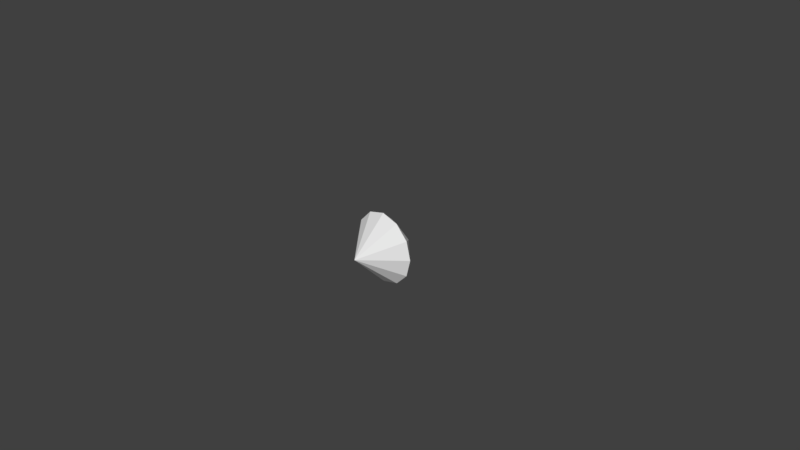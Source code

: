 # Source: blueGem.blend  (saved by Blender 2.78.0; exported with 4.5.12 LTS)
import bpy
from mathutils import Matrix  # noqa: F401  (used for matrix-valued properties, if any)

bpy.ops.wm.read_factory_settings(use_empty=True)
scene = bpy.context.scene
scene.name = 'Scene'

# ---- collections
col_collection_1 = bpy.data.collections.new('Collection 1'); scene.collection.children.link(col_collection_1)

# ---- world
world_world = bpy.data.worlds.new('World'); scene.world = world_world
world_world.color = (0.05088, 0.05088, 0.05088)
world_world.use_sun_shadow = False
world_world.sun_shadow_jitter_overblur = 0.0
world_world.cycles.sampling_method = 'MANUAL'

# ---- cameras
cam_camera = bpy.data.cameras.new('Camera')
cam_camera.clip_end = 100.0
cam_camera.lens = 35.0
cam_camera.sensor_width = 32.0
cam_camera.sensor_height = 18.0
cam_camera.ortho_scale = 7.314
cam_camera.dof.focus_distance = 0.0
cam_camera.dof.aperture_fstop = 128.0

# ---- lights
light_lamp = bpy.data.lights.new('Lamp', 'POINT')
light_lamp.transmission_factor = 0.0
light_lamp.cutoff_distance = 30.0
light_lamp.energy = 100.0
light_lamp.shadow_buffer_clip_start = 1.001
light_lamp.shadow_soft_size = 0.1
light_lamp.shadow_maximum_resolution = 0.006
light_lamp.use_absolute_resolution = True

# ---- meshes
me_cylinder_002 = bpy.data.meshes.new('Cylinder.002')
me_cylinder_002.from_pydata([(-4.967e-09, -0.25, 8.047e-08), (0.0, 0.25, -0.5), (-0.3195, 0.3931, -0.1845), (0.25, 0.25, -0.433), (-0.5, 0.25, 2.215e-07), (0.433, 0.25, -0.25), (-0.3195, 0.3931, 0.1845), (0.5, 0.25, 1.093e-08), (-0.25, 0.25, 0.433), (0.433, 0.25, 0.25), (5.923e-08, 0.3931, 0.3689), (0.25, 0.25, 0.433), (7.55e-08, 0.25, 0.5), (0.3195, 0.3931, 0.1845), (-0.433, 0.25, 0.25), (0.3195, 0.3931, -0.1845), (-0.433, 0.25, -0.25), (3.525e-09, 0.3931, -0.3689), (-0.25, 0.25, -0.433)], [], [(0, 1, 3), (0, 3, 5), (0, 5, 7), (0, 7, 9), (0, 9, 11), (0, 11, 12), (0, 12, 8), (0, 8, 14), (0, 14, 4), (0, 4, 16), (8, 12, 10), (0, 16, 18), (0, 18, 1), (16, 4, 2), (5, 3, 15), (18, 16, 2), (7, 5, 15), (3, 1, 17), (1, 18, 17), (9, 7, 13), (11, 9, 13), (12, 11, 10), (3, 17, 18, 2, 4, 6, 8, 10, 11, 13, 7, 15), (4, 14, 6), (14, 8, 6), (2, 17, 18), (6, 2, 4), (10, 6, 8), (13, 10, 11), (15, 13, 7), (17, 15, 3), (13, 15, 17, 2, 6, 10)])
_ca = me_cylinder_002.color_attributes.new('Col', 'BYTE_COLOR', 'CORNER')
_ca.data.foreach_set('color', [0.0006071, 0.0, 0.7913, 1.0, 0.0006071, 0.0, 0.7913, 1.0, 0.0006071, 0.0, 0.7913, 1.0, 0.0006071, 0.0, 0.7913, 1.0, 0.0006071, 0.0, 0.7913, 1.0, 0.0006071, 0.0, 0.7913, 1.0, 0.0006071, 0.0, 0.7913, 1.0, 0.0006071, 0.0, 0.7913, 1.0, 0.0006071, 0.0, 0.7913, 1.0, 0.0006071, 0.0, 0.7913, 1.0, 0.0006071, 0.0, 0.7913, 1.0, 0.0006071, 0.0, 0.7913, 1.0, 0.0006071, 0.0, 0.7913, 1.0, 0.0006071, 0.0, 0.7913, 1.0, 0.0006071, 0.0, 0.7913, 1.0, 0.0006071, 0.0, 0.7913, 1.0, 0.0006071, 0.0, 0.7913, 1.0, 0.0006071, 0.0, 0.7913, 1.0, 0.0006071, 0.0, 0.7913, 1.0, 0.0006071, 0.0, 0.7913, 1.0, 0.0006071, 0.0, 0.7913, 1.0, 0.0006071, 0.0, 0.7913, 1.0, 0.0006071, 0.0, 0.7913, 1.0, 0.0006071, 0.0, 0.7913, 1.0, 0.0006071, 0.0, 0.7913, 1.0, 0.0006071, 0.0, 0.7913, 1.0, 0.0006071, 0.0, 0.7913, 1.0, 0.0006071, 0.0, 0.7913, 1.0, 0.0006071, 0.0, 0.7913, 1.0, 0.0006071, 0.0, 0.7913, 1.0, 0.0006071, 0.0, 0.7913, 1.0, 0.0006071, 0.0, 0.7913, 1.0, 0.0006071, 0.0, 0.7913, 1.0, 0.0006071, 0.0, 0.7913, 1.0, 0.0006071, 0.0, 0.7913, 1.0, 0.0006071, 0.0, 0.7913, 1.0, 0.0006071, 0.0, 0.7913, 1.0, 0.0006071, 0.0, 0.7913, 1.0, 0.0006071, 0.0, 0.7913, 1.0, 0.0006071, 0.0, 0.7913, 1.0, 0.0006071, 0.0, 0.7913, 1.0, 0.0006071, 0.0, 0.7913, 1.0, 0.0006071, 0.0, 0.7913, 1.0, 0.0006071, 0.0, 0.7913, 1.0, 0.0006071, 0.0, 0.7913, 1.0, 0.0006071, 0.0, 0.7913, 1.0, 0.0006071, 0.0, 0.7913, 1.0, 0.0006071, 0.0, 0.7913, 1.0, 0.0006071, 0.0, 0.7913, 1.0, 0.0006071, 0.0, 0.7913, 1.0, 0.0006071, 0.0, 0.7913, 1.0, 0.0006071, 0.0, 0.7913, 1.0, 0.0006071, 0.0, 0.7913, 1.0, 0.0006071, 0.0, 0.7913, 1.0, 0.0006071, 0.0, 0.7913, 1.0, 0.0006071, 0.0, 0.7913, 1.0, 0.0006071, 0.0, 0.7913, 1.0, 0.0006071, 0.0, 0.7913, 1.0, 0.0006071, 0.0, 0.7913, 1.0, 0.0006071, 0.0, 0.7913, 1.0, 0.0006071, 0.0, 0.7913, 1.0, 0.0006071, 0.0, 0.7913, 1.0, 0.0006071, 0.0, 0.7913, 1.0, 0.0006071, 0.0, 0.7913, 1.0, 0.0006071, 0.0, 0.7913, 1.0, 0.0006071, 0.0, 0.7913, 1.0, 0.0006071, 0.0, 0.7913, 1.0, 0.0006071, 0.0, 0.7913, 1.0, 0.0006071, 0.0, 0.7913, 1.0, 0.0006071, 0.0, 0.7913, 1.0, 0.0006071, 0.0, 0.7913, 1.0, 0.0006071, 0.0, 0.7913, 1.0, 0.0006071, 0.0, 0.7913, 1.0, 0.0006071, 0.0, 0.7913, 1.0, 0.0006071, 0.0, 0.7913, 1.0, 0.0006071, 0.0, 0.7913, 1.0, 0.0006071, 0.0, 0.7913, 1.0, 0.0006071, 0.0, 0.7913, 1.0, 0.0006071, 0.0, 0.7913, 1.0, 0.0006071, 0.0, 0.7913, 1.0, 0.0006071, 0.0, 0.7913, 1.0, 0.0006071, 0.0, 0.7913, 1.0, 0.0006071, 0.0, 0.7913, 1.0, 0.0006071, 0.0, 0.7913, 1.0, 0.0006071, 0.0, 0.7913, 1.0, 0.0006071, 0.0, 0.7913, 1.0, 0.0006071, 0.0, 0.7913, 1.0, 0.0006071, 0.0, 0.7913, 1.0, 0.0006071, 0.0, 0.7913, 1.0, 0.0006071, 0.0, 0.7913, 1.0, 0.0006071, 0.0, 0.7913, 1.0, 0.0006071, 0.0, 0.7913, 1.0, 0.0006071, 0.0, 0.7913, 1.0, 0.0006071, 0.0, 0.7913, 1.0, 0.0006071, 0.0, 0.7913, 1.0, 0.0006071, 0.0, 0.7913, 1.0, 0.0006071, 0.0, 0.7913, 1.0, 0.0006071, 0.0, 0.7913, 1.0, 0.0006071, 0.0, 0.7913, 1.0, 0.0006071, 0.0, 0.7913, 1.0, 0.0006071, 0.0, 0.7913, 1.0, 0.0006071, 0.0, 0.7913, 1.0, 0.0006071, 0.0, 0.7913, 1.0, 0.0006071, 0.0, 0.7913, 1.0, 0.0006071, 0.0, 0.7913, 1.0, 0.0006071, 0.0, 0.7913, 1.0, 0.0006071, 0.0, 0.7913, 1.0, 0.0006071, 0.0, 0.7913, 1.0])
me_cylinder_002.use_remesh_preserve_volume = False
me_cylinder_002.use_remesh_preserve_attributes = False
me_cylinder_002.use_mirror_vertex_groups = False
me_cylinder_002.update()

# ---- objects
ob_cylinder = bpy.data.objects.new('Cylinder', me_cylinder_002)
ob_lamp = bpy.data.objects.new('Lamp', light_lamp)
ob_camera = bpy.data.objects.new('Camera', cam_camera)

# ---- transforms, parenting, visibility, modifiers, constraints
ob_cylinder.location = (0.0, 0.0, 0.0)
ob_cylinder.lineart.crease_threshold = 0.0
ob_lamp.location = (4.076, 1.005, 5.904)
ob_lamp.rotation_euler = (0.6503, 0.05522, 1.866)
ob_lamp.lock_rotations_4d = False
ob_lamp.empty_display_type = 'ARROWS'
ob_lamp.color = (0.0, 0.0, 0.0, 0.0)
ob_lamp.hide_viewport = True
ob_lamp.hide_select = True
ob_lamp.hide_render = True
ob_lamp.lineart.crease_threshold = 0.0
ob_camera.location = (7.481, -6.508, 5.344)
ob_camera.rotation_euler = (1.109, 0.0, 0.8149)
ob_camera.lock_rotations_4d = False
ob_camera.empty_display_type = 'ARROWS'
ob_camera.color = (0.0, 0.0, 0.0, 0.0)
ob_camera.hide_viewport = True
ob_camera.hide_select = True
ob_camera.hide_render = True
ob_camera.display_type = 'WIRE'
ob_camera.lineart.crease_threshold = 0.0

# ---- collection membership
col_collection_1.objects.link(ob_cylinder)
col_collection_1.objects.link(ob_lamp)
col_collection_1.objects.link(ob_camera)

# ---- scene / render settings (as saved in the file)
scene.camera = ob_camera
scene.frame_start = 1; scene.frame_end = 250; scene.frame_set(1)
scene.render.engine = 'BLENDER_EEVEE_NEXT'
scene.render.resolution_percentage = 50
scene.render.dither_intensity = 0.0
scene.cycles.use_denoising = False
scene.cycles.samples = 128
scene.cycles.sampling_pattern = 'TABULATED_SOBOL'
scene.cycles.light_sampling_threshold = 0.0
scene.cycles.use_adaptive_sampling = False
scene.cycles.use_light_tree = False
scene.cycles.blur_glossy = 0.0
scene.cycles.sample_clamp_indirect = 0.0
scene.view_settings.view_transform = 'Standard'
bpy.context.view_layer.update()

# ---- added for rendering (the .blend has no usable light): sun
light_auto_sun = bpy.data.lights.new('AutoSun', 'SUN')
light_auto_sun.energy = 3.0
light_auto_sun.angle = 0.0523599
ob_auto_sun = bpy.data.objects.new('AutoSun', light_auto_sun)
scene.collection.objects.link(ob_auto_sun)
ob_auto_sun.rotation_euler = (0.872665, 0.174533, 0.523599)
bpy.context.view_layer.update()
